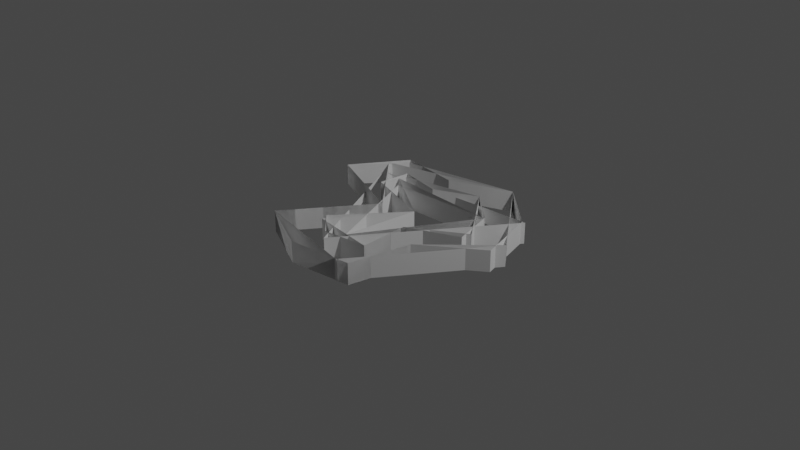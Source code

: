 # Source: 2d_torus.blend  (saved by Blender 3.3.6; exported with 4.5.12 LTS)
import bpy
from mathutils import Matrix  # noqa: F401  (used for matrix-valued properties, if any)

bpy.ops.wm.read_factory_settings(use_empty=True)
scene = bpy.context.scene
scene.name = 'Scene'

# ---- collections
col_collection = bpy.data.collections.new('Collection'); scene.collection.children.link(col_collection)

# ---- world
world_world = bpy.data.worlds.new('World'); scene.world = world_world
world_world.use_nodes = True; world_world.node_tree.nodes.clear()
_N = world_world.node_tree.nodes; _L = world_world.node_tree.links
n0 = _N.new('ShaderNodeOutputWorld'); n0.name = 'World Output'; n0.location = (300, 300)
n1 = _N.new('ShaderNodeBackground'); n1.name = 'Background'; n1.location = (10, 300)
n1.inputs[0].default_value = (0.05088, 0.05088, 0.05088, 1.0)
_L.new(n1.outputs[0], n0.inputs[0])
n0.is_active_output = True
world_world.color = (0.05088, 0.05088, 0.05088)
world_world.use_sun_shadow = False
world_world.sun_shadow_jitter_overblur = 0.0

# ---- cameras
cam_camera = bpy.data.cameras.new('Camera')
cam_camera.clip_end = 100.0
cam_camera.ortho_scale = 7.314

# ---- lights
light_light = bpy.data.lights.new('Light', 'POINT')
light_light.transmission_factor = 0.0
light_light.energy = 1000.0
light_light.shadow_soft_size = 0.1
light_light.shadow_maximum_resolution = 0.006
light_light.use_absolute_resolution = True

# ---- meshes
me_torus = bpy.data.meshes.new('Torus')
me_torus.from_pydata([(1.25, 0.0, -0.1154), (0.875, 0.0, -0.1154), (1.052, 0.6758, -0.1154), (0.7361, 0.4731, -0.1154), (0.5193, 1.137, -0.1154), (0.3635, 0.7959, -0.1154), (-0.144, 0.8607, -0.1154), (-0.09914, 0.5741, -0.1154), (-0.8186, 0.9447, -0.1154), (-0.573, 0.6613, -0.1154), (-1.199, 0.3522, -0.1154), (-0.6068, 0.3058, -0.1154), (-0.2049, -0.04326, -0.1154), (0.1549, 0.06239, -0.1154), (-0.8186, -0.9447, -0.1154), (-0.383, -0.6315, -0.1154), (-0.1779, -1.237, -0.1154), (-0.1245, -0.8661, -0.1154), (0.5193, -1.137, -0.1154), (0.3635, -0.7959, -0.1154), (0.6453, -0.46, -0.1154), (0.3299, -0.2573, -0.1154), (1.25, 0.0, 0.1154), (0.875, 0.0, 0.1154), (1.052, 0.6758, 0.1154), (0.7361, 0.4731, 0.1154), (0.5193, 1.137, 0.1154), (0.3635, 0.7959, 0.1154), (-0.144, 0.8607, 0.1154), (-0.09914, 0.5741, 0.1154), (-0.8186, 0.9447, 0.1154), (-0.573, 0.6613, 0.1154), (-1.199, 0.3522, 0.1154), (-0.6068, 0.3058, 0.1154), (-0.2049, -0.04326, 0.1154), (0.1549, 0.06239, 0.1154), (-0.8186, -0.9447, 0.1154), (-0.383, -0.6315, 0.1154), (-0.1779, -1.237, 0.1154), (-0.1245, -0.8661, 0.1154), (0.5193, -1.137, 0.1154), (0.3635, -0.7959, 0.1154), (0.6453, -0.46, 0.1154), (0.3299, -0.2573, 0.1154)], [], [(2, 4, 26, 24), (19, 21, 43, 41), (18, 20, 42, 40), (4, 6, 28, 26), (0, 20, 42, 22), (1, 3, 25, 23), (6, 8, 30, 28), (7, 9, 31, 29), (15, 17, 39, 37), (8, 10, 32, 30), (1, 21, 43, 23), (3, 5, 27, 25), (10, 12, 34, 32), (9, 11, 33, 31), (17, 19, 41, 39), (12, 14, 36, 34), (11, 13, 35, 33), (13, 15, 37, 35), (14, 16, 38, 36), (0, 2, 24, 22), (5, 7, 29, 27), (16, 18, 40, 38)])
_uv = me_torus.uv_layers.new(name='UVMap')
_uv.uv.foreach_set('vector', [0.0, 0.0, 0.0, 0.0, 0.0, 0.0, 0.0, 0.0, 0.0, 0.0, 0.0, 0.0, 0.0, 0.0, 0.0, 0.0, 0.0, 0.0, 0.0, 0.0, 0.0, 0.0, 0.0, 0.0, 0.0, 0.0, 0.0, 0.0, 0.0, 0.0, 0.0, 0.0, 0.0, 0.0, 0.0, 0.0, 0.0, 0.0, 0.0, 0.0, 0.0, 0.0, 0.0, 0.0, 0.0, 0.0, 0.0, 0.0, 0.0, 0.0, 0.0, 0.0, 0.0, 0.0, 0.0, 0.0, 0.0, 0.0, 0.0, 0.0, 0.0, 0.0, 0.0, 0.0, 0.0, 0.0, 0.0, 0.0, 0.0, 0.0, 0.0, 0.0, 0.0, 0.0, 0.0, 0.0, 0.0, 0.0, 0.0, 0.0, 0.0, 0.0, 0.0, 0.0, 0.0, 0.0, 0.0, 0.0, 0.0, 0.0, 0.0, 0.0, 0.0, 0.0, 0.0, 0.0, 0.0, 0.0, 0.0, 0.0, 0.0, 0.0, 0.0, 0.0, 0.0, 0.0, 0.0, 0.0, 0.0, 0.0, 0.0, 0.0, 0.0, 0.0, 0.0, 0.0, 0.0, 0.0, 0.0, 0.0, 0.0, 0.0, 0.0, 0.0, 0.0, 0.0, 0.0, 0.0, 0.0, 0.0, 0.0, 0.0, 0.0, 0.0, 0.0, 0.0, 0.0, 0.0, 0.0, 0.0, 0.0, 0.0, 0.0, 0.0, 0.0, 0.0, 0.0, 0.0, 0.0, 0.0, 0.0, 0.0, 0.0, 0.0, 0.0, 0.0, 0.0, 0.0, 0.0, 0.0, 0.0, 0.0, 0.0, 0.0, 0.0, 0.0, 0.0, 0.0, 0.0, 0.0, 0.0, 0.0, 0.0, 0.0, 0.0, 0.0])
me_torus.update()
me_torus_001 = bpy.data.meshes.new('Torus.001')
me_torus_001.from_pydata([(1.278, 0.1837, -0.1154), (0.8963, 0.1118, -0.1154), (0.5193, 1.137, -0.1154), (0.3635, 0.7959, -0.1154), (-0.7722, 0.8833, -0.1154), (-0.5203, 0.5934, -0.1154), (-1.199, 0.3522, -0.1154), (-0.6068, 0.3058, -0.1154), (-0.2049, -0.04326, -0.1154), (0.1549, 0.06239, -0.1154), (-0.8186, -0.9447, -0.1154), (-0.3565, -0.7134, -0.1154), (-0.1779, -1.237, -0.1154), (0.5193, -1.137, -0.1154), (0.3635, -0.7959, -0.1154), (0.6453, -0.46, -0.1154), (0.3299, -0.2573, -0.1154), (1.278, 0.1837, 0.1154), (0.8963, 0.1118, 0.1154), (0.5193, 1.137, 0.1154), (0.3635, 0.7959, 0.1154), (-0.7722, 0.8833, 0.1154), (-0.5203, 0.5934, 0.1154), (-1.199, 0.3522, 0.1154), (-0.6068, 0.3058, 0.1154), (-0.2049, -0.04326, 0.1154), (0.1549, 0.06239, 0.1154), (-0.8186, -0.9447, 0.1154), (-0.3565, -0.7134, 0.1154), (-0.1779, -1.237, 0.1154), (0.5193, -1.137, 0.1154), (0.3635, -0.7959, 0.1154), (0.6453, -0.46, 0.1154), (0.3299, -0.2573, 0.1154)], [], [(17, 0, 2, 19), (31, 14, 16, 33), (30, 13, 15, 32), (19, 2, 4, 21), (17, 0, 15, 32), (21, 4, 6, 23), (18, 1, 16, 33), (18, 1, 3, 20), (23, 6, 8, 25), (22, 5, 7, 24), (28, 11, 14, 31), (25, 8, 10, 27), (24, 7, 9, 26), (26, 9, 11, 28), (27, 10, 12, 29), (20, 3, 5, 22), (29, 12, 13, 30)])
_uv = me_torus_001.uv_layers.new(name='UVMap')
_uv.uv.foreach_set('vector', [0.0, 0.0, 0.0, 0.0, 0.0, 0.0, 0.0, 0.0, 0.0, 0.0, 0.0, 0.0, 0.0, 0.0, 0.0, 0.0, 0.0, 0.0, 0.0, 0.0, 0.0, 0.0, 0.0, 0.0, 0.0, 0.0, 0.0, 0.0, 0.0, 0.0, 0.0, 0.0, 0.0, 0.0, 0.0, 0.0, 0.0, 0.0, 0.0, 0.0, 0.0, 0.0, 0.0, 0.0, 0.0, 0.0, 0.0, 0.0, 0.0, 0.0, 0.0, 0.0, 0.0, 0.0, 0.0, 0.0, 0.0, 0.0, 0.0, 0.0, 0.0, 0.0, 0.0, 0.0, 0.0, 0.0, 0.0, 0.0, 0.0, 0.0, 0.0, 0.0, 0.0, 0.0, 0.0, 0.0, 0.0, 0.0, 0.0, 0.0, 0.0, 0.0, 0.0, 0.0, 0.0, 0.0, 0.0, 0.0, 0.0, 0.0, 0.0, 0.0, 0.0, 0.0, 0.0, 0.0, 0.0, 0.0, 0.0, 0.0, 0.0, 0.0, 0.0, 0.0, 0.0, 0.0, 0.0, 0.0, 0.0, 0.0, 0.0, 0.0, 0.0, 0.0, 0.0, 0.0, 0.0, 0.0, 0.0, 0.0, 0.0, 0.0, 0.0, 0.0, 0.0, 0.0, 0.0, 0.0, 0.0, 0.0, 0.0, 0.0, 0.0, 0.0, 0.0, 0.0])
me_torus_001.update()
me_torus_002 = bpy.data.meshes.new('Torus.002')
me_torus_002.from_pydata([(1.278, 0.1837, -0.1154), (0.7431, 0.461, -0.1154), (0.5193, 1.137, -0.1154), (-0.9335, 0.7226, -0.1154), (-0.5441, 0.5081, -0.1154), (-0.2049, -0.04326, -0.1154), (0.1549, 0.06239, -0.1154), (-0.8186, -0.9447, -0.1154), (0.06878, -0.7706, -0.1154), (0.3859, -1.164, -0.1154), (1.278, 0.1837, 0.1154), (0.7431, 0.461, 0.1154), (0.5193, 1.137, 0.1154), (-0.9335, 0.7226, 0.1154), (-0.5441, 0.5081, 0.1154), (-0.2049, -0.04326, 0.1154), (0.1549, 0.06239, 0.1154), (-0.8186, -0.9447, 0.1154), (0.06878, -0.7706, 0.1154), (0.3859, -1.164, 0.1154)], [], [(10, 0, 2, 12), (12, 2, 3, 13), (10, 0, 9, 19), (11, 1, 8, 18), (13, 3, 5, 15), (15, 5, 7, 17), (14, 4, 6, 16), (16, 6, 8, 18), (17, 7, 9, 19), (11, 1, 4, 14)])
_uv = me_torus_002.uv_layers.new(name='UVMap')
_uv.uv.foreach_set('vector', [0.0, 0.0, 0.0, 0.0, 0.0, 0.0, 0.0, 0.0, 0.0, 0.0, 0.0, 0.0, 0.0, 0.0, 0.0, 0.0, 0.0, 0.0, 0.0, 0.0, 0.0, 0.0, 0.0, 0.0, 0.0, 0.0, 0.0, 0.0, 0.0, 0.0, 0.0, 0.0, 0.0, 0.0, 0.0, 0.0, 0.0, 0.0, 0.0, 0.0, 0.0, 0.0, 0.0, 0.0, 0.0, 0.0, 0.0, 0.0, 0.0, 0.0, 0.0, 0.0, 0.0, 0.0, 0.0, 0.0, 0.0, 0.0, 0.0, 0.0, 0.0, 0.0, 0.0, 0.0, 0.0, 0.0, 0.0, 0.0, 0.0, 0.0, 0.0, 0.0, 0.0, 0.0, 0.0, 0.0, 0.0, 0.0, 0.0, 0.0])
me_torus_002.update()
me_torus_003 = bpy.data.meshes.new('Torus.003')
me_torus_003.from_pydata([(1.085, 0.6786, -0.1154), (0.7431, 0.461, -0.1154), (-0.9891, 0.6944, 0.0), (-0.4275, 0.3915, -0.1154), (-0.0213, -0.9692, -0.1154), (0.06878, -0.7706, -0.1154), (1.085, 0.6786, 0.1154), (0.7431, 0.461, 0.1154), (-0.4275, 0.3915, 0.1154), (-0.0213, -0.9692, 0.1154), (0.06878, -0.7706, 0.1154)], [], [(2, 6, 0), (6, 0, 4, 9), (7, 1, 5, 10), (8, 3, 5, 10), (4, 9, 2), (7, 1, 3, 8)])
_uv = me_torus_003.uv_layers.new(name='UVMap')
_uv.uv.foreach_set('vector', [0.0, 0.0, 0.0, 0.0, 0.0, 0.0, 0.0, 0.0, 0.0, 0.0, 0.0, 0.0, 0.0, 0.0, 0.0, 0.0, 0.0, 0.0, 0.0, 0.0, 0.0, 0.0, 0.0, 0.0, 0.0, 0.0, 0.0, 0.0, 0.0, 0.0, 0.0, 0.0, 0.0, 0.0, 0.0, 0.0, 0.0, 0.0, 0.0, 0.0, 0.0, 0.0, 0.0, 0.0])
me_torus_003.update()
me_torus_004 = bpy.data.meshes.new('Torus.004')
me_torus_004.from_pydata([(1.25, 0.0, -0.1154), (0.875, 0.0, -0.1154), (1.052, 0.6758, -0.1154), (0.7361, 0.4731, -0.1154), (0.5193, 1.137, -0.1154), (0.3635, 0.7959, -0.1154), (-0.144, 0.8607, -0.1154), (-0.09914, 0.5741, -0.1154), (-0.8186, 0.9447, -0.1154), (-0.573, 0.6613, -0.1154), (-1.199, 0.3522, -0.1154), (-0.6068, 0.3058, -0.1154), (-0.2049, -0.04326, -0.1154), (0.1549, 0.06239, -0.1154), (-0.8186, -0.9447, -0.1154), (-0.383, -0.6315, -0.1154), (-0.1779, -1.237, -0.1154), (-0.1245, -0.8661, -0.1154), (0.5193, -1.137, -0.1154), (0.3635, -0.7959, -0.1154), (0.6453, -0.46, -0.1154), (0.3299, -0.2573, -0.1154)], [(0, 2), (2, 4), (4, 6), (6, 8), (8, 10), (10, 12), (12, 14), (14, 16), (16, 18), (18, 20), (1, 3), (15, 17), (3, 5), (17, 19), (13, 15), (5, 7), (19, 21), (0, 20), (7, 9), (1, 21), (9, 11), (11, 13)], [])
_uv = me_torus_004.uv_layers.new(name='UVMap')
_uv.uv.foreach_set('vector', [])
me_torus_004.update()
me_torus_005 = bpy.data.meshes.new('Torus.005')
me_torus_005.from_pydata([(1.085, 0.6786, -0.1154), (0.7431, 0.461, -0.1154), (-0.9891, 0.6944, 0.0), (-0.4275, 0.3915, -0.1154), (-0.0213, -0.9692, -0.1154), (0.06878, -0.7706, -0.1154)], [(0, 2), (2, 4), (3, 5), (1, 3), (0, 4), (1, 5)], [])
_uv = me_torus_005.uv_layers.new(name='UVMap')
_uv.uv.foreach_set('vector', [])
me_torus_005.update()
me_torus_006 = bpy.data.meshes.new('Torus.006')
me_torus_006.from_pydata([(1.278, 0.1837, -0.1154), (0.7431, 0.461, -0.1154), (0.5193, 1.137, -0.1154), (-0.9335, 0.7226, -0.1154), (-0.5441, 0.5081, -0.1154), (-0.2049, -0.04326, -0.1154), (0.1549, 0.06239, -0.1154), (-0.8186, -0.9447, -0.1154), (0.06878, -0.7706, -0.1154), (0.3859, -1.164, -0.1154)], [(0, 2), (2, 3), (3, 5), (5, 7), (7, 9), (6, 8), (1, 4), (0, 9), (1, 8), (4, 6)], [])
_uv = me_torus_006.uv_layers.new(name='UVMap')
_uv.uv.foreach_set('vector', [])
me_torus_006.update()
me_torus_007 = bpy.data.meshes.new('Torus.007')
me_torus_007.from_pydata([(1.278, 0.1837, -0.1154), (0.8963, 0.1118, -0.1154), (0.5193, 1.137, -0.1154), (0.3635, 0.7959, -0.1154), (-0.7722, 0.8833, -0.1154), (-0.5203, 0.5934, -0.1154), (-1.199, 0.3522, -0.1154), (-0.6068, 0.3058, -0.1154), (-0.2049, -0.04326, -0.1154), (0.1549, 0.06239, -0.1154), (-0.8186, -0.9447, -0.1154), (-0.3565, -0.7134, -0.1154), (-0.1779, -1.237, -0.1154), (0.5193, -1.137, -0.1154), (0.3635, -0.7959, -0.1154), (0.6453, -0.46, -0.1154), (0.3299, -0.2573, -0.1154)], [(0, 2), (2, 4), (4, 6), (6, 8), (8, 10), (10, 12), (12, 13), (13, 15), (1, 3), (11, 14), (9, 11), (3, 5), (14, 16), (0, 15), (1, 16), (5, 7), (7, 9)], [])
_uv = me_torus_007.uv_layers.new(name='UVMap')
_uv.uv.foreach_set('vector', [])
me_torus_007.update()

# ---- objects
ob_light = bpy.data.objects.new('Light', light_light)
ob_camera = bpy.data.objects.new('Camera', cam_camera)
ob_original = bpy.data.objects.new('original', me_torus)
ob_dec1 = bpy.data.objects.new('dec1', me_torus_001)
ob_dec2 = bpy.data.objects.new('dec2', me_torus_002)
ob_dec3 = bpy.data.objects.new('dec3', me_torus_003)
ob_original_2d = bpy.data.objects.new('original 2d', me_torus_004)
ob_dec3_2d = bpy.data.objects.new('dec3 2d', me_torus_005)
ob_dec2_2d = bpy.data.objects.new('dec2 2d', me_torus_006)
ob_dec1_2d = bpy.data.objects.new('dec1 2d', me_torus_007)

# ---- transforms, parenting, visibility, modifiers, constraints
ob_light.location = (4.076, 1.005, 5.904)
ob_light.rotation_euler = (0.6503, 0.05522, 1.866)
ob_light.lock_rotations_4d = False
ob_light.empty_display_type = 'ARROWS'
ob_light.color = (0.0, 0.0, 0.0, 0.0)
ob_light.lineart.crease_threshold = 0.0
ob_camera.location = (7.359, -6.926, 4.958)
ob_camera.rotation_euler = (1.109, 0.0, 0.8149)
ob_camera.lock_rotations_4d = False
ob_camera.empty_display_type = 'ARROWS'
ob_camera.color = (0.0, 0.0, 0.0, 0.0)
ob_camera.display_type = 'WIRE'
ob_camera.lineart.crease_threshold = 0.0
ob_original.location = (0.0, 0.0, 0.0)
_m = ob_original.modifiers.new('Decimate', 'DECIMATE')
_m.use_symmetry = True
_m.symmetry_axis = 'Z'
ob_dec1.location = (0.0, 0.0, 0.0)
ob_dec2.location = (0.0, 0.0, 0.0)
ob_dec3.location = (0.0, 0.0, 0.0)
ob_original_2d.location = (0.0, 0.0, 0.0)
_m = ob_original_2d.modifiers.new('Decimate', 'DECIMATE')
_m.use_symmetry = True
_m.symmetry_axis = 'Z'
ob_dec3_2d.location = (0.0, 0.0, 0.0)
ob_dec2_2d.location = (0.0, 0.0, 0.0)
ob_dec1_2d.location = (0.0, 0.0, 0.0)

# ---- collection membership
col_collection.objects.link(ob_light)
col_collection.objects.link(ob_camera)
col_collection.objects.link(ob_original)
col_collection.objects.link(ob_dec1)
col_collection.objects.link(ob_dec2)
col_collection.objects.link(ob_dec3)
col_collection.objects.link(ob_original_2d)
col_collection.objects.link(ob_dec3_2d)
col_collection.objects.link(ob_dec2_2d)
col_collection.objects.link(ob_dec1_2d)

# ---- scene / render settings (as saved in the file)
scene.camera = ob_camera
scene.frame_start = 1; scene.frame_end = 250; scene.frame_set(1)
scene.render.engine = 'BLENDER_EEVEE_NEXT'
scene.cycles.sampling_pattern = 'TABULATED_SOBOL'
scene.cycles.use_light_tree = False
scene.view_settings.view_transform = 'Filmic'
bpy.context.view_layer.update()
